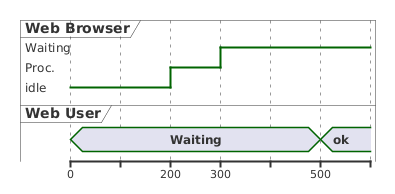

The diagram above was rendered by PlantUML. Its source (embedded in the PNG):
@startuml
robust "Web Browser" as WB
concise "Web User" as WU

@WB
0 is idle
+200 is Proc.
+100 is Waiting

@WU
0 is Waiting
+500 is ok
@enduml